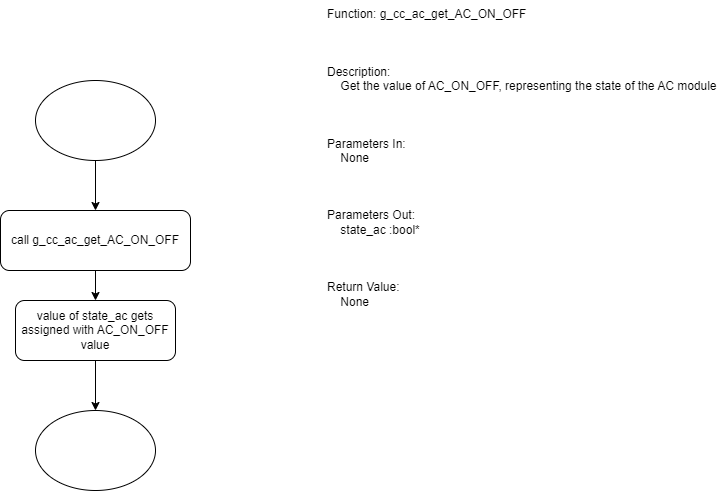

The diagram above was exported from draw.io. Its source (the exported page's mxGraphModel, read from the mxfile embedded in the PNG):
<mxGraphModel dx="1376" dy="768" grid="1" gridSize="10" guides="1" tooltips="1" connect="1" arrows="1" fold="1" page="1" pageScale="1" pageWidth="850" pageHeight="1100" background="#ffffff" math="0" shadow="0">
  <root>
    <mxCell id="0" />
    <mxCell id="1" parent="0" />
    <mxCell id="zGtetLi2h1QtDpKqujPW-1" value="Function: g_cc_ac_get_AC_ON_OFF&#10;&#10;&#10;&#10;Description:&#10;    Get the value of AC_ON_OFF, representing the state of the AC module&#10;&#10;&#10;&#10;Parameters In:&#10;    None&#10;&#10;&#10;&#10;Parameters Out:&#10;    state_ac :bool*&#10;&#10;&#10;&#10;Return Value:&#10;    None" style="text;whiteSpace=wrap;" vertex="1" parent="1">
      <mxGeometry x="440" y="10" width="400" height="440" as="geometry" />
    </mxCell>
    <mxCell id="zGtetLi2h1QtDpKqujPW-3" style="edgeStyle=orthogonalEdgeStyle;rounded=0;orthogonalLoop=1;jettySize=auto;html=1;" edge="1" parent="1" source="zGtetLi2h1QtDpKqujPW-2" target="zGtetLi2h1QtDpKqujPW-4">
      <mxGeometry relative="1" as="geometry">
        <mxPoint x="210" y="250" as="targetPoint" />
      </mxGeometry>
    </mxCell>
    <mxCell id="zGtetLi2h1QtDpKqujPW-2" value="" style="ellipse;whiteSpace=wrap;html=1;" vertex="1" parent="1">
      <mxGeometry x="150" y="90" width="120" height="80" as="geometry" />
    </mxCell>
    <mxCell id="zGtetLi2h1QtDpKqujPW-5" style="edgeStyle=orthogonalEdgeStyle;rounded=0;orthogonalLoop=1;jettySize=auto;html=1;" edge="1" parent="1" source="zGtetLi2h1QtDpKqujPW-4" target="zGtetLi2h1QtDpKqujPW-6">
      <mxGeometry relative="1" as="geometry">
        <mxPoint x="210" y="340" as="targetPoint" />
      </mxGeometry>
    </mxCell>
    <mxCell id="zGtetLi2h1QtDpKqujPW-4" value="call&amp;nbsp;g_cc_ac_get_AC_ON_OFF" style="rounded=1;whiteSpace=wrap;html=1;" vertex="1" parent="1">
      <mxGeometry x="115" y="220" width="190" height="60" as="geometry" />
    </mxCell>
    <mxCell id="zGtetLi2h1QtDpKqujPW-7" style="edgeStyle=orthogonalEdgeStyle;rounded=0;orthogonalLoop=1;jettySize=auto;html=1;" edge="1" parent="1" source="zGtetLi2h1QtDpKqujPW-6" target="zGtetLi2h1QtDpKqujPW-8">
      <mxGeometry relative="1" as="geometry">
        <mxPoint x="210" y="460" as="targetPoint" />
      </mxGeometry>
    </mxCell>
    <mxCell id="zGtetLi2h1QtDpKqujPW-6" value="value of state_ac gets assigned with AC_ON_OFF value" style="rounded=1;whiteSpace=wrap;html=1;" vertex="1" parent="1">
      <mxGeometry x="130" y="310" width="160" height="60" as="geometry" />
    </mxCell>
    <mxCell id="zGtetLi2h1QtDpKqujPW-8" value="" style="ellipse;whiteSpace=wrap;html=1;" vertex="1" parent="1">
      <mxGeometry x="150" y="420" width="120" height="80" as="geometry" />
    </mxCell>
  </root>
</mxGraphModel>